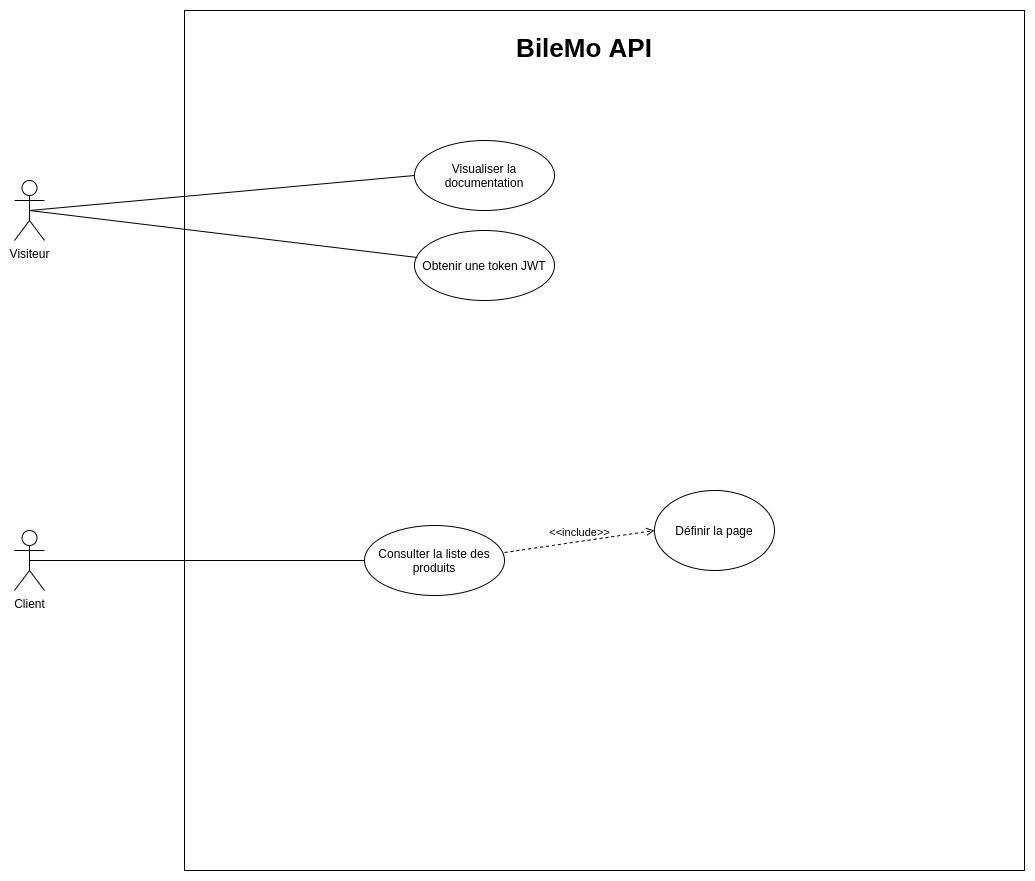

The diagram above was exported from draw.io. Its source (the exported page's mxGraphModel, read from the mxfile embedded in the PNG):
<mxGraphModel dx="1422" dy="809" grid="1" gridSize="10" guides="1" tooltips="1" connect="1" arrows="1" fold="1" page="1" pageScale="1" pageWidth="827" pageHeight="1169" math="0" shadow="0">
  <root>
    <mxCell id="0" />
    <mxCell id="1" parent="0" />
    <mxCell id="EaIQrcCF_t6G7nq0IkWl-3" value="" style="html=1;" parent="1" vertex="1">
      <mxGeometry x="230" y="210" width="840" height="860" as="geometry" />
    </mxCell>
    <mxCell id="c2f4NxW8fmLrMM8ecxTu-2" value="Client" style="shape=umlActor;verticalLabelPosition=bottom;verticalAlign=top;html=1;" parent="1" vertex="1">
      <mxGeometry x="60" y="730" width="30" height="60" as="geometry" />
    </mxCell>
    <mxCell id="c2f4NxW8fmLrMM8ecxTu-3" value="Visualiser la documentation" style="ellipse;whiteSpace=wrap;html=1;" parent="1" vertex="1">
      <mxGeometry x="460" y="340" width="140" height="70" as="geometry" />
    </mxCell>
    <mxCell id="c2f4NxW8fmLrMM8ecxTu-5" value="Consulter la liste des produits" style="ellipse;whiteSpace=wrap;html=1;" parent="1" vertex="1">
      <mxGeometry x="410" y="725" width="140" height="70" as="geometry" />
    </mxCell>
    <mxCell id="c2f4NxW8fmLrMM8ecxTu-7" value="" style="endArrow=none;html=1;exitX=0.5;exitY=0.5;exitDx=0;exitDy=0;exitPerimeter=0;entryX=0;entryY=0.5;entryDx=0;entryDy=0;endFill=0;" parent="1" source="EaIQrcCF_t6G7nq0IkWl-7" target="c2f4NxW8fmLrMM8ecxTu-3" edge="1">
      <mxGeometry width="50" height="50" relative="1" as="geometry">
        <mxPoint x="700" y="420" as="sourcePoint" />
        <mxPoint x="260" y="360" as="targetPoint" />
      </mxGeometry>
    </mxCell>
    <mxCell id="c2f4NxW8fmLrMM8ecxTu-9" value="" style="endArrow=none;html=1;entryX=0;entryY=0.5;entryDx=0;entryDy=0;exitX=0.5;exitY=0.5;exitDx=0;exitDy=0;exitPerimeter=0;endFill=0;" parent="1" source="c2f4NxW8fmLrMM8ecxTu-2" target="c2f4NxW8fmLrMM8ecxTu-5" edge="1">
      <mxGeometry width="50" height="50" relative="1" as="geometry">
        <mxPoint x="120" y="620" as="sourcePoint" />
        <mxPoint x="295.8399999999997" y="334.47" as="targetPoint" />
      </mxGeometry>
    </mxCell>
    <mxCell id="c2f4NxW8fmLrMM8ecxTu-12" value="Définir la page" style="ellipse;whiteSpace=wrap;html=1;" parent="1" vertex="1">
      <mxGeometry x="700" y="690" width="120" height="80" as="geometry" />
    </mxCell>
    <mxCell id="c2f4NxW8fmLrMM8ecxTu-15" value="&amp;lt;&amp;lt;include&amp;gt;&amp;gt;" style="html=1;verticalAlign=bottom;labelBackgroundColor=none;endArrow=open;endFill=0;dashed=1;exitX=1;exitY=0.386;exitDx=0;exitDy=0;entryX=0;entryY=0.5;entryDx=0;entryDy=0;exitPerimeter=0;" parent="1" source="c2f4NxW8fmLrMM8ecxTu-5" target="c2f4NxW8fmLrMM8ecxTu-12" edge="1">
      <mxGeometry width="160" relative="1" as="geometry">
        <mxPoint x="571.0399999999997" y="580" as="sourcePoint" />
        <mxPoint x="585.56" y="669.9200000000001" as="targetPoint" />
      </mxGeometry>
    </mxCell>
    <mxCell id="EaIQrcCF_t6G7nq0IkWl-4" value="BileMo API" style="text;align=center;fontStyle=1;verticalAlign=middle;spacingLeft=3;spacingRight=3;strokeColor=none;rotatable=0;points=[[0,0.5],[1,0.5]];portConstraint=eastwest;fontSize=26;strokeWidth=1;" parent="1" vertex="1">
      <mxGeometry x="590" y="220" width="80" height="50" as="geometry" />
    </mxCell>
    <mxCell id="EaIQrcCF_t6G7nq0IkWl-7" value="Visiteur" style="shape=umlActor;verticalLabelPosition=bottom;verticalAlign=top;html=1;" parent="1" vertex="1">
      <mxGeometry x="60" y="380" width="30" height="60" as="geometry" />
    </mxCell>
    <mxCell id="kj9EBn3d2mSB0cZ2jKya-1" value="Obtenir une token JWT" style="ellipse;whiteSpace=wrap;html=1;" parent="1" vertex="1">
      <mxGeometry x="460" y="430" width="140" height="70" as="geometry" />
    </mxCell>
    <mxCell id="kj9EBn3d2mSB0cZ2jKya-2" value="" style="endArrow=none;html=1;exitX=0.5;exitY=0.5;exitDx=0;exitDy=0;exitPerimeter=0;entryX=0.021;entryY=0.386;entryDx=0;entryDy=0;endFill=0;entryPerimeter=0;" parent="1" source="EaIQrcCF_t6G7nq0IkWl-7" target="kj9EBn3d2mSB0cZ2jKya-1" edge="1">
      <mxGeometry width="50" height="50" relative="1" as="geometry">
        <mxPoint x="85" y="420" as="sourcePoint" />
        <mxPoint x="470" y="385" as="targetPoint" />
      </mxGeometry>
    </mxCell>
  </root>
</mxGraphModel>